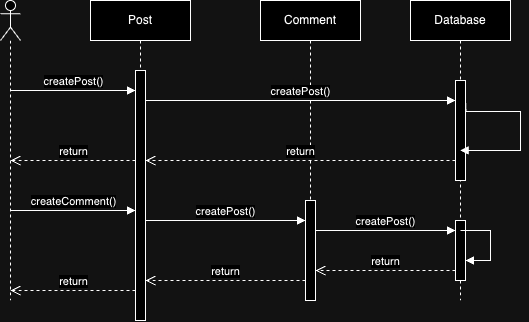

The diagram above was exported from draw.io. Its source (the exported page's mxGraphModel, read from the mxfile embedded in the PNG):
<mxGraphModel dx="855" dy="516" grid="1" gridSize="10" guides="1" tooltips="1" connect="1" arrows="1" fold="1" page="1" pageScale="1" pageWidth="850" pageHeight="1100" math="0" shadow="0">
  <root>
    <mxCell id="0" />
    <mxCell id="1" parent="0" />
    <mxCell id="aM9ryv3xv72pqoxQDRHE-1" value="Post" style="shape=umlLifeline;perimeter=lifelinePerimeter;whiteSpace=wrap;html=1;container=0;dropTarget=0;collapsible=0;recursiveResize=0;outlineConnect=0;portConstraint=eastwest;newEdgeStyle={&quot;edgeStyle&quot;:&quot;elbowEdgeStyle&quot;,&quot;elbow&quot;:&quot;vertical&quot;,&quot;curved&quot;:0,&quot;rounded&quot;:0};" parent="1" vertex="1">
      <mxGeometry x="190" y="100" width="100" height="320" as="geometry" />
    </mxCell>
    <mxCell id="aM9ryv3xv72pqoxQDRHE-2" value="" style="html=1;points=[];perimeter=orthogonalPerimeter;outlineConnect=0;targetShapes=umlLifeline;portConstraint=eastwest;newEdgeStyle={&quot;edgeStyle&quot;:&quot;elbowEdgeStyle&quot;,&quot;elbow&quot;:&quot;vertical&quot;,&quot;curved&quot;:0,&quot;rounded&quot;:0};" parent="aM9ryv3xv72pqoxQDRHE-1" vertex="1">
      <mxGeometry x="45" y="70" width="10" height="250" as="geometry" />
    </mxCell>
    <mxCell id="aM9ryv3xv72pqoxQDRHE-5" value="Comment&lt;span style=&quot;color: rgba(0, 0, 0, 0); font-family: monospace; font-size: 0px; text-align: start; text-wrap-mode: nowrap;&quot;&gt;%3CmxGraphModel%3E%3Croot%3E%3CmxCell%20id%3D%220%22%2F%3E%3CmxCell%20id%3D%221%22%20parent%3D%220%22%2F%3E%3CmxCell%20id%3D%222%22%20value%3D%22%26lt%3Bfont%20style%3D%26quot%3Bfont-size%3A%2018px%3B%26quot%3B%26gt%3B*%26lt%3B%2Ffont%26gt%3B%22%20style%3D%22text%3Bhtml%3D1%3Balign%3Dcenter%3BverticalAlign%3Dmiddle%3Bresizable%3D0%3Bpoints%3D%5B%5D%3Bautosize%3D1%3BstrokeColor%3Dnone%3BfillColor%3Dnone%3B%22%20vertex%3D%221%22%20parent%3D%221%22%3E%3CmxGeometry%20x%3D%22170%22%20y%3D%22330%22%20width%3D%2230%22%20height%3D%2240%22%20as%3D%22geometry%22%2F%3E%3C%2FmxCell%3E%3C%2Froot%3E%3C%2FmxGraphModel%3E&lt;/span&gt;" style="shape=umlLifeline;perimeter=lifelinePerimeter;whiteSpace=wrap;html=1;container=0;dropTarget=0;collapsible=0;recursiveResize=0;outlineConnect=0;portConstraint=eastwest;newEdgeStyle={&quot;edgeStyle&quot;:&quot;elbowEdgeStyle&quot;,&quot;elbow&quot;:&quot;vertical&quot;,&quot;curved&quot;:0,&quot;rounded&quot;:0};" parent="1" vertex="1">
      <mxGeometry x="360" y="100" width="100" height="300" as="geometry" />
    </mxCell>
    <mxCell id="aM9ryv3xv72pqoxQDRHE-6" value="" style="html=1;points=[];perimeter=orthogonalPerimeter;outlineConnect=0;targetShapes=umlLifeline;portConstraint=eastwest;newEdgeStyle={&quot;edgeStyle&quot;:&quot;elbowEdgeStyle&quot;,&quot;elbow&quot;:&quot;vertical&quot;,&quot;curved&quot;:0,&quot;rounded&quot;:0};" parent="aM9ryv3xv72pqoxQDRHE-5" vertex="1">
      <mxGeometry x="45" y="200" width="10" height="100" as="geometry" />
    </mxCell>
    <mxCell id="aM9ryv3xv72pqoxQDRHE-7" value="createPost()" style="html=1;verticalAlign=bottom;endArrow=block;edgeStyle=elbowEdgeStyle;elbow=vertical;curved=0;rounded=0;" parent="1" source="aM9ryv3xv72pqoxQDRHE-2" target="isgcxzLoFnGL9ICtND9K-7" edge="1">
      <mxGeometry relative="1" as="geometry">
        <mxPoint x="335" y="190" as="sourcePoint" />
        <Array as="points">
          <mxPoint x="370" y="200" />
          <mxPoint x="320" y="180" />
        </Array>
      </mxGeometry>
    </mxCell>
    <mxCell id="isgcxzLoFnGL9ICtND9K-4" value="" style="shape=umlLifeline;perimeter=lifelinePerimeter;whiteSpace=wrap;html=1;container=1;dropTarget=0;collapsible=0;recursiveResize=0;outlineConnect=0;portConstraint=eastwest;newEdgeStyle={&quot;curved&quot;:0,&quot;rounded&quot;:0};participant=umlActor;" vertex="1" parent="1">
      <mxGeometry x="100" y="100" width="20" height="300" as="geometry" />
    </mxCell>
    <mxCell id="isgcxzLoFnGL9ICtND9K-6" value="Database" style="shape=umlLifeline;perimeter=lifelinePerimeter;whiteSpace=wrap;html=1;container=0;dropTarget=0;collapsible=0;recursiveResize=0;outlineConnect=0;portConstraint=eastwest;newEdgeStyle={&quot;edgeStyle&quot;:&quot;elbowEdgeStyle&quot;,&quot;elbow&quot;:&quot;vertical&quot;,&quot;curved&quot;:0,&quot;rounded&quot;:0};" vertex="1" parent="1">
      <mxGeometry x="510" y="100" width="100" height="300" as="geometry" />
    </mxCell>
    <mxCell id="isgcxzLoFnGL9ICtND9K-7" value="&lt;span style=&quot;color: rgba(0, 0, 0, 0); font-family: monospace; font-size: 0px; text-align: start;&quot;&gt;%3CmxGraphModel%3E%3Croot%3E%3CmxCell%20id%3D%220%22%2F%3E%3CmxCell%20id%3D%221%22%20parent%3D%220%22%2F%3E%3CmxCell%20id%3D%222%22%20value%3D%22createPost()%22%20style%3D%22html%3D1%3BverticalAlign%3Dbottom%3BendArrow%3Dblock%3Bcurved%3D0%3Brounded%3D0%3B%22%20edge%3D%221%22%20parent%3D%221%22%3E%3CmxGeometry%20width%3D%2280%22%20relative%3D%221%22%20as%3D%22geometry%22%3E%3CmxPoint%20x%3D%22110%22%20y%3D%22190%22%20as%3D%22sourcePoint%22%2F%3E%3CmxPoint%20x%3D%22235%22%20y%3D%22190%22%20as%3D%22targetPoint%22%2F%3E%3C%2FmxGeometry%3E%3C%2FmxCell%3E%3C%2Froot%3E%3C%2FmxGraphModel%3E&lt;/span&gt;&lt;span style=&quot;color: rgba(0, 0, 0, 0); font-family: monospace; font-size: 0px; text-align: start;&quot;&gt;%3CmxGraphModel%3E%3Croot%3E%3CmxCell%20id%3D%220%22%2F%3E%3CmxCell%20id%3D%221%22%20parent%3D%220%22%2F%3E%3CmxCell%20id%3D%222%22%20value%3D%22createPost()%22%20style%3D%22html%3D1%3BverticalAlign%3Dbottom%3BendArrow%3Dblock%3Bcurved%3D0%3Brounded%3D0%3B%22%20edge%3D%221%22%20parent%3D%221%22%3E%3CmxGeometry%20width%3D%2280%22%20relative%3D%221%22%20as%3D%22geometry%22%3E%3CmxPoint%20x%3D%22110%22%20y%3D%22190%22%20as%3D%22sourcePoint%22%2F%3E%3CmxPoint%20x%3D%22235%22%20y%3D%22190%22%20as%3D%22targetPoint%22%2F%3E%3C%2FmxGeometry%3E%3C%2FmxCell%3E%3C%2Froot%3E%3C%2FmxGraphModel%3E&lt;/span&gt;" style="html=1;points=[];perimeter=orthogonalPerimeter;outlineConnect=0;targetShapes=umlLifeline;portConstraint=eastwest;newEdgeStyle={&quot;edgeStyle&quot;:&quot;elbowEdgeStyle&quot;,&quot;elbow&quot;:&quot;vertical&quot;,&quot;curved&quot;:0,&quot;rounded&quot;:0};" vertex="1" parent="isgcxzLoFnGL9ICtND9K-6">
      <mxGeometry x="45" y="80" width="10" height="100" as="geometry" />
    </mxCell>
    <mxCell id="isgcxzLoFnGL9ICtND9K-22" value="" style="html=1;points=[[0,0,0,0,5],[0,1,0,0,-5],[1,0,0,0,5],[1,1,0,0,-5]];perimeter=orthogonalPerimeter;outlineConnect=0;targetShapes=umlLifeline;portConstraint=eastwest;newEdgeStyle={&quot;curved&quot;:0,&quot;rounded&quot;:0};" vertex="1" parent="isgcxzLoFnGL9ICtND9K-6">
      <mxGeometry x="45" y="220" width="10" height="60" as="geometry" />
    </mxCell>
    <mxCell id="isgcxzLoFnGL9ICtND9K-23" value="" style="html=1;align=left;spacingLeft=2;endArrow=block;rounded=0;edgeStyle=orthogonalEdgeStyle;curved=0;rounded=0;" edge="1" parent="isgcxzLoFnGL9ICtND9K-6">
      <mxGeometry relative="1" as="geometry">
        <mxPoint x="50" y="230" as="sourcePoint" />
        <Array as="points">
          <mxPoint x="80" y="260" />
        </Array>
        <mxPoint x="55" y="260" as="targetPoint" />
      </mxGeometry>
    </mxCell>
    <mxCell id="isgcxzLoFnGL9ICtND9K-8" value="createPost()" style="html=1;verticalAlign=bottom;endArrow=block;curved=0;rounded=0;" edge="1" parent="1" target="aM9ryv3xv72pqoxQDRHE-2">
      <mxGeometry width="80" relative="1" as="geometry">
        <mxPoint x="110" y="190" as="sourcePoint" />
        <mxPoint x="190" y="190" as="targetPoint" />
      </mxGeometry>
    </mxCell>
    <mxCell id="isgcxzLoFnGL9ICtND9K-10" value="" style="html=1;align=left;spacingLeft=2;endArrow=block;rounded=0;edgeStyle=orthogonalEdgeStyle;curved=0;rounded=0;" edge="1" target="isgcxzLoFnGL9ICtND9K-6" parent="1">
      <mxGeometry x="0.0919" y="-14" relative="1" as="geometry">
        <mxPoint x="565" y="200.0175438596491" as="sourcePoint" />
        <Array as="points" />
        <mxPoint x="590" y="250" as="targetPoint" />
        <mxPoint x="11" y="4" as="offset" />
      </mxGeometry>
    </mxCell>
    <mxCell id="isgcxzLoFnGL9ICtND9K-11" value="return" style="html=1;verticalAlign=bottom;endArrow=open;dashed=1;endSize=8;curved=0;rounded=0;" edge="1" parent="1" source="isgcxzLoFnGL9ICtND9K-7" target="aM9ryv3xv72pqoxQDRHE-2">
      <mxGeometry relative="1" as="geometry">
        <mxPoint x="550" y="260" as="sourcePoint" />
        <mxPoint x="470" y="260" as="targetPoint" />
        <Array as="points">
          <mxPoint x="460" y="260" />
        </Array>
      </mxGeometry>
    </mxCell>
    <mxCell id="isgcxzLoFnGL9ICtND9K-12" value="return" style="html=1;verticalAlign=bottom;endArrow=open;dashed=1;endSize=8;curved=0;rounded=0;" edge="1" parent="1">
      <mxGeometry relative="1" as="geometry">
        <mxPoint x="235" y="259.9999999999999" as="sourcePoint" />
        <mxPoint x="110.03488372093022" y="259.9999999999999" as="targetPoint" />
      </mxGeometry>
    </mxCell>
    <mxCell id="isgcxzLoFnGL9ICtND9K-13" value="createComment()" style="html=1;verticalAlign=bottom;endArrow=block;curved=0;rounded=0;" edge="1" parent="1">
      <mxGeometry width="80" relative="1" as="geometry">
        <mxPoint x="110" y="310" as="sourcePoint" />
        <mxPoint x="235" y="310" as="targetPoint" />
      </mxGeometry>
    </mxCell>
    <mxCell id="isgcxzLoFnGL9ICtND9K-14" value="createPost()" style="html=1;verticalAlign=bottom;endArrow=block;curved=0;rounded=0;" edge="1" parent="1">
      <mxGeometry width="80" relative="1" as="geometry">
        <mxPoint x="245" y="320" as="sourcePoint" />
        <mxPoint x="405" y="320" as="targetPoint" />
      </mxGeometry>
    </mxCell>
    <mxCell id="isgcxzLoFnGL9ICtND9K-19" value="createPost()" style="html=1;verticalAlign=bottom;endArrow=block;curved=0;rounded=0;" edge="1" parent="1">
      <mxGeometry width="80" relative="1" as="geometry">
        <mxPoint x="415" y="330" as="sourcePoint" />
        <mxPoint x="555" y="330" as="targetPoint" />
        <Array as="points">
          <mxPoint x="480" y="330" />
          <mxPoint x="510" y="330" />
        </Array>
      </mxGeometry>
    </mxCell>
    <mxCell id="isgcxzLoFnGL9ICtND9K-25" value="return" style="html=1;verticalAlign=bottom;endArrow=open;dashed=1;endSize=8;curved=0;rounded=0;" edge="1" parent="1">
      <mxGeometry relative="1" as="geometry">
        <mxPoint x="555" y="370" as="sourcePoint" />
        <mxPoint x="415" y="370" as="targetPoint" />
      </mxGeometry>
    </mxCell>
    <mxCell id="isgcxzLoFnGL9ICtND9K-27" value="return" style="html=1;verticalAlign=bottom;endArrow=open;dashed=1;endSize=8;curved=0;rounded=0;" edge="1" parent="1">
      <mxGeometry relative="1" as="geometry">
        <mxPoint x="405" y="380" as="sourcePoint" />
        <mxPoint x="245" y="380" as="targetPoint" />
      </mxGeometry>
    </mxCell>
    <mxCell id="isgcxzLoFnGL9ICtND9K-28" value="return" style="html=1;verticalAlign=bottom;endArrow=open;dashed=1;endSize=8;curved=0;rounded=0;" edge="1" parent="1" source="aM9ryv3xv72pqoxQDRHE-2">
      <mxGeometry relative="1" as="geometry">
        <mxPoint x="230" y="390" as="sourcePoint" />
        <mxPoint x="110" y="390" as="targetPoint" />
      </mxGeometry>
    </mxCell>
  </root>
</mxGraphModel>